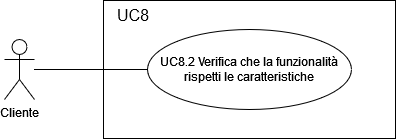

The diagram above was exported from draw.io. Its source (the exported page's mxGraphModel, read from the mxfile embedded in the PNG):
<mxGraphModel dx="1112" dy="803" grid="0" gridSize="10" guides="1" tooltips="1" connect="1" arrows="1" fold="1" page="0" pageScale="1" pageWidth="827" pageHeight="1169" math="0" shadow="0">
  <root>
    <mxCell id="0" />
    <mxCell id="1" parent="0" />
    <mxCell id="uFdNL9QWlYbnYBfzbIXz-1" value="" style="rounded=0;whiteSpace=wrap;html=1;" vertex="1" parent="1">
      <mxGeometry x="70" y="15" width="292" height="138" as="geometry" />
    </mxCell>
    <mxCell id="uFdNL9QWlYbnYBfzbIXz-2" value="UC8.2 Verifica che la funzionalità rispetti le caratteristiche" style="ellipse;whiteSpace=wrap;html=1;" vertex="1" parent="1">
      <mxGeometry x="114" y="44" width="204" height="80" as="geometry" />
    </mxCell>
    <mxCell id="uFdNL9QWlYbnYBfzbIXz-3" value="UC8" style="text;html=1;align=center;verticalAlign=middle;whiteSpace=wrap;rounded=0;fontSize=16;" vertex="1" parent="1">
      <mxGeometry x="70" y="15" width="60" height="30" as="geometry" />
    </mxCell>
    <mxCell id="uFdNL9QWlYbnYBfzbIXz-4" value="Cliente" style="shape=umlActor;verticalLabelPosition=bottom;verticalAlign=top;html=1;outlineConnect=0;" vertex="1" parent="1">
      <mxGeometry x="-29" y="54" width="30" height="60" as="geometry" />
    </mxCell>
    <mxCell id="uFdNL9QWlYbnYBfzbIXz-5" value="" style="endArrow=none;html=1;rounded=0;fontSize=12;startSize=8;endSize=8;curved=1;entryX=0;entryY=0.5;entryDx=0;entryDy=0;" edge="1" parent="1" source="uFdNL9QWlYbnYBfzbIXz-4" target="uFdNL9QWlYbnYBfzbIXz-2">
      <mxGeometry width="50" height="50" relative="1" as="geometry">
        <mxPoint x="175" y="225" as="sourcePoint" />
        <mxPoint x="225" y="175" as="targetPoint" />
      </mxGeometry>
    </mxCell>
  </root>
</mxGraphModel>